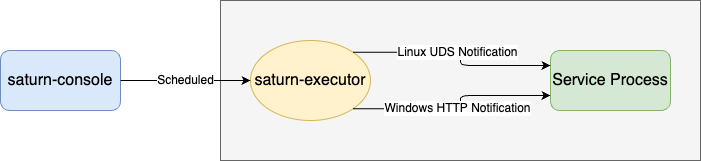

The diagram above was exported from draw.io. Its source (the exported page's mxGraphModel, read from the mxfile embedded in the PNG):
<mxGraphModel dx="1728" dy="674" grid="1" gridSize="10" guides="1" tooltips="1" connect="1" arrows="1" fold="1" page="1" pageScale="1" pageWidth="827" pageHeight="1169" math="0" shadow="0">
  <root>
    <mxCell id="0" />
    <mxCell id="1" parent="0" />
    <mxCell id="QlW6k6h92Zlr6ATB8lqt-1" value="&lt;font style=&quot;font-size: 16px;&quot;&gt;saturn-console&lt;/font&gt;" style="rounded=1;whiteSpace=wrap;html=1;fillColor=#dae8fc;strokeColor=#6c8ebf;" parent="1" vertex="1">
      <mxGeometry x="-120" y="140" width="120" height="60" as="geometry" />
    </mxCell>
    <mxCell id="QlW6k6h92Zlr6ATB8lqt-2" value="" style="rounded=0;whiteSpace=wrap;html=1;fillColor=#f5f5f5;strokeColor=#666666;fontColor=#333333;" parent="1" vertex="1">
      <mxGeometry x="100" y="90" width="480" height="160" as="geometry" />
    </mxCell>
    <mxCell id="QlW6k6h92Zlr6ATB8lqt-3" value="&lt;font style=&quot;font-size: 16px;&quot;&gt;saturn-executor&lt;/font&gt;" style="ellipse;whiteSpace=wrap;html=1;fillColor=#fff2cc;strokeColor=#d6b656;" parent="1" vertex="1">
      <mxGeometry x="130" y="130" width="120" height="80" as="geometry" />
    </mxCell>
    <mxCell id="QlW6k6h92Zlr6ATB8lqt-4" value="&lt;font style=&quot;font-size: 16px;&quot;&gt;Service Process&lt;/font&gt;" style="rounded=1;whiteSpace=wrap;html=1;fillColor=#d5e8d4;strokeColor=#82b366;" parent="1" vertex="1">
      <mxGeometry x="430" y="140" width="120" height="60" as="geometry" />
    </mxCell>
    <mxCell id="QlW6k6h92Zlr6ATB8lqt-5" value="&lt;font style=&quot;font-size: 12px;&quot;&gt;Scheduled&lt;/font&gt;" style="endArrow=classic;html=1;exitX=1;exitY=0.5;exitDx=0;exitDy=0;entryX=0;entryY=0.5;entryDx=0;entryDy=0;" parent="1" source="QlW6k6h92Zlr6ATB8lqt-1" target="QlW6k6h92Zlr6ATB8lqt-3" edge="1">
      <mxGeometry width="50" height="50" relative="1" as="geometry">
        <mxPoint x="10" y="330" as="sourcePoint" />
        <mxPoint x="60" y="280" as="targetPoint" />
      </mxGeometry>
    </mxCell>
    <mxCell id="QlW6k6h92Zlr6ATB8lqt-6" value="&lt;font style=&quot;font-size: 12px;&quot;&gt;Linux UDS&amp;nbsp;Notification&lt;/font&gt;" style="endArrow=classic;html=1;exitX=1;exitY=0;exitDx=0;exitDy=0;entryX=0;entryY=0.25;entryDx=0;entryDy=0;edgeStyle=orthogonalEdgeStyle;" parent="1" source="QlW6k6h92Zlr6ATB8lqt-3" target="QlW6k6h92Zlr6ATB8lqt-4" edge="1">
      <mxGeometry x="-0.0062" width="50" height="50" relative="1" as="geometry">
        <mxPoint x="270" y="200" as="sourcePoint" />
        <mxPoint x="320" y="150" as="targetPoint" />
        <mxPoint as="offset" />
      </mxGeometry>
    </mxCell>
    <mxCell id="QlW6k6h92Zlr6ATB8lqt-7" value="&lt;font style=&quot;font-size: 12px;&quot;&gt;Windows HTTP&amp;nbsp;Notification&lt;/font&gt;" style="endArrow=classic;html=1;exitX=1;exitY=1;exitDx=0;exitDy=0;entryX=0;entryY=0.75;entryDx=0;entryDy=0;edgeStyle=orthogonalEdgeStyle;" parent="1" source="QlW6k6h92Zlr6ATB8lqt-3" target="QlW6k6h92Zlr6ATB8lqt-4" edge="1">
      <mxGeometry width="50" height="50" relative="1" as="geometry">
        <mxPoint x="280" y="240" as="sourcePoint" />
        <mxPoint x="330" y="190" as="targetPoint" />
      </mxGeometry>
    </mxCell>
  </root>
</mxGraphModel>